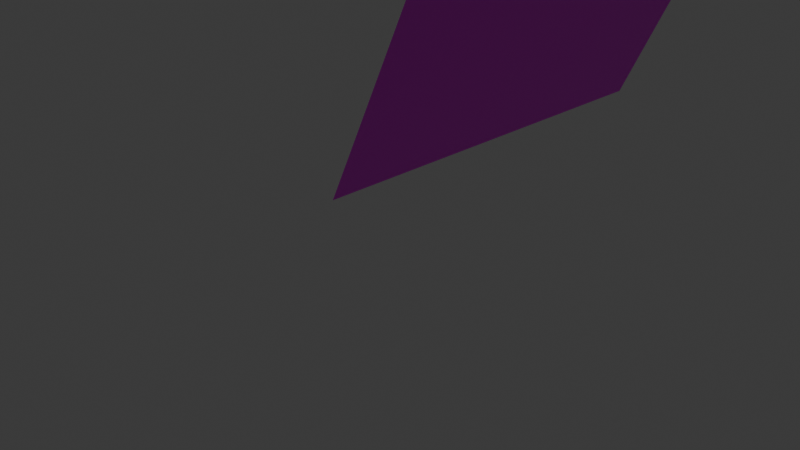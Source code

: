 # Source: sakukabe.blend  (saved by Blender 4.0.36; exported with 4.5.12 LTS)
import bpy
from mathutils import Matrix  # noqa: F401  (used for matrix-valued properties, if any)

bpy.ops.wm.read_factory_settings(use_empty=True)
scene = bpy.context.scene
scene.name = 'Scene'

# ---- collections
col_collection = bpy.data.collections.new('Collection'); scene.collection.children.link(col_collection)

# ---- images (referenced by path relative to the original .blend; pixels are not part of the script)
import os
ASSET_DIR = os.environ.get("B2B_ASSET_DIR", "")  # directory of the original .blend (textures are referenced by path, not embedded)
HERE = os.path.dirname(os.path.abspath(__file__))  # packed textures are extracted next to this script under _unpacked/

def load_image(name, relpath, width, height, colorspace="sRGB"):
    """Load a texture the original file referenced (path relative to the .blend, or extracted next to this script)."""
    p = next((c for c in (os.path.join(HERE, relpath), os.path.join(ASSET_DIR, relpath)) if relpath and os.path.exists(c)), "")
    if p:
        img = bpy.data.images.load(p, check_existing=True)
        img.name = name
    else:  # same state as the original file: an image datablock whose file is absent (Cycles renders it pink)
        img = bpy.data.images.new(name, width, height)
        img.source = "FILE"
        img.filepath = "//" + (relpath or name)
    img.colorspace_settings.name = colorspace
    return img
img_sakukabe_png = load_image('sakukabe.png', 'sakukabe.png', 1024, 1024, 'sRGB')

# ---- materials (node trees are filled in below, after node groups)
mat_x = bpy.data.materials.new('マテリアル')
mat_x.use_transparent_shadow = False

# ---- material node trees
mat_x.use_nodes = True; mat_x.node_tree.nodes.clear()
_N = mat_x.node_tree.nodes; _L = mat_x.node_tree.links
n0 = _N.new('ShaderNodeBsdfPrincipled'); n0.name = 'プリンシプルBSDF'; n0.location = (10, 300)
n0.inputs[3].default_value = 1.45
n1 = _N.new('ShaderNodeOutputMaterial'); n1.name = 'マテリアル出力'; n1.location = (300, 300)
n2 = _N.new('ShaderNodeTexImage'); n2.name = '画像テクスチャ'; n2.location = (-280, 275)
n2.image = img_sakukabe_png
_L.new(n0.outputs[0], n1.inputs[0])
_L.new(n2.outputs[0], n0.inputs[0])
n1.is_active_output = True

# ---- world
world_world = bpy.data.worlds.new('World'); scene.world = world_world
world_world.use_nodes = True; world_world.node_tree.nodes.clear()
_N = world_world.node_tree.nodes; _L = world_world.node_tree.links
n0 = _N.new('ShaderNodeOutputWorld'); n0.name = 'World Output'; n0.location = (300, 300)
n1 = _N.new('ShaderNodeBackground'); n1.name = 'Background'; n1.location = (10, 300)
n1.inputs[0].default_value = (0.05088, 0.05088, 0.05088, 1.0)
_L.new(n1.outputs[0], n0.inputs[0])
n0.is_active_output = True
world_world.color = (0.05088, 0.05088, 0.05088)
world_world.use_sun_shadow = False
world_world.sun_shadow_jitter_overblur = 0.0

# ---- cameras
cam_camera = bpy.data.cameras.new('Camera')
cam_camera.clip_end = 100.0
cam_camera.ortho_scale = 7.314

# ---- lights
light_light = bpy.data.lights.new('Light', 'POINT')
light_light.transmission_factor = 0.0
light_light.use_soft_falloff = False
light_light.energy = 1000.0
light_light.shadow_soft_size = 0.1
light_light.shadow_maximum_resolution = 0.006
light_light.use_absolute_resolution = True

# ---- meshes
me_x = bpy.data.meshes.new('平面')
me_x.from_pydata([(-1.0, -1.0, 0.0), (1.0, -1.0, 0.0), (-1.0, 1.048, 0.0), (1.0, 1.048, 0.0)], [], [(0, 1, 3, 2)])
_uv = me_x.uv_layers.new(name='UVマップ')
_uv.uv.foreach_set('vector', [0.4678, 0.9949, 0.4678, 0.0005405, 0.9888, 0.0005405, 0.9888, 0.9949])
me_x.materials.append(mat_x)
me_x.update()

# ---- objects
ob_light = bpy.data.objects.new('Light', light_light)
ob_camera = bpy.data.objects.new('Camera', cam_camera)
ob_x = bpy.data.objects.new('平面', me_x)

# ---- transforms, parenting, visibility, modifiers, constraints
ob_light.location = (4.076, 1.005, 12.44)
ob_light.rotation_euler = (0.6503, 0.05522, 1.866)
ob_light.lock_rotations_4d = False
ob_light.empty_display_type = 'ARROWS'
ob_light.color = (0.0, 0.0, 0.0, 0.0)
ob_light.lineart.crease_threshold = 0.0
ob_camera.location = (7.359, -6.926, 4.958)
ob_camera.rotation_euler = (1.109, 0.0, 0.8149)
ob_camera.lock_rotations_4d = False
ob_camera.empty_display_type = 'ARROWS'
ob_camera.color = (0.0, 0.0, 0.0, 0.0)
ob_camera.display_type = 'WIRE'
ob_camera.lineart.crease_threshold = 0.0
ob_x.location = (0.5719, 2.364, 3.111)
ob_x.rotation_euler = (0.0, -1.131, 0.0)
ob_x.scale = (3.529, 2.46, -0.3749)

# ---- collection membership
col_collection.objects.link(ob_light)
col_collection.objects.link(ob_camera)
col_collection.objects.link(ob_x)

# ---- scene / render settings (as saved in the file)
scene.camera = ob_camera
scene.frame_start = 1; scene.frame_end = 250; scene.frame_set(1)
scene.render.engine = 'BLENDER_EEVEE_NEXT'
scene.cycles.sampling_pattern = 'TABULATED_SOBOL'
bpy.context.view_layer.update()
